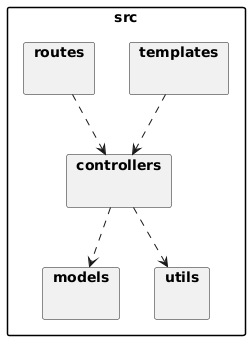

The diagram above was rendered by PlantUML. Its source (embedded in the PNG):
@startuml
skinparam packageStyle rectangle

package "src" {
  package "models" {
  }

  package "controllers" {
  }

  package "routes" {
  }

  package "templates" {
  }

  package "utils" {
  }
}

"routes" ..> "controllers"
"controllers" ..> "models"
"controllers" ..> "utils"
"templates" ..> "controllers"
@enduml